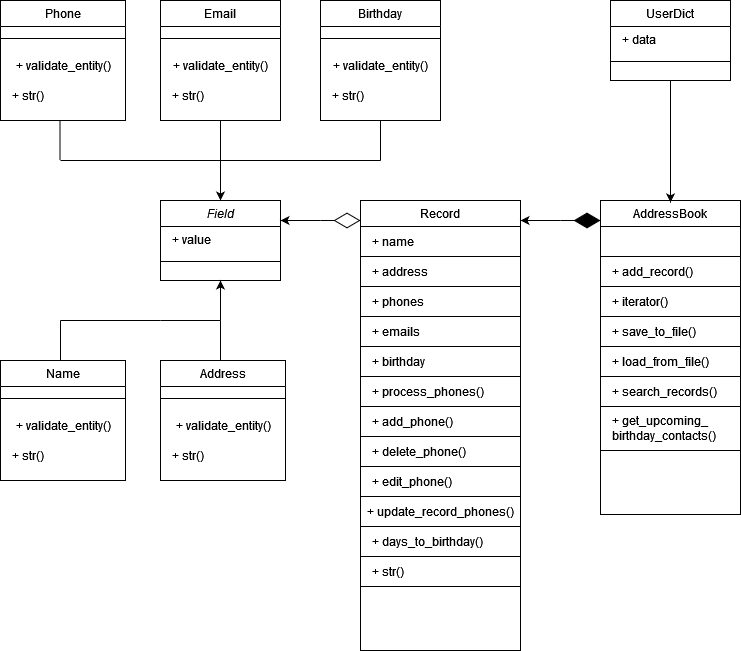

The diagram above was exported from draw.io. Its source (the exported page's mxGraphModel, read from the mxfile embedded in the PNG):
<mxGraphModel dx="1434" dy="820" grid="1" gridSize="10" guides="1" tooltips="1" connect="1" arrows="1" fold="1" page="1" pageScale="1" pageWidth="827" pageHeight="1169" math="0" shadow="0">
  <root>
    <mxCell id="WIyWlLk6GJQsqaUBKTNV-0" />
    <mxCell id="WIyWlLk6GJQsqaUBKTNV-1" parent="WIyWlLk6GJQsqaUBKTNV-0" />
    <mxCell id="zkfFHV4jXpPFQw0GAbJ--0" value="Field" style="swimlane;fontStyle=2;align=center;verticalAlign=top;childLayout=stackLayout;horizontal=1;startSize=26;horizontalStack=0;resizeParent=1;resizeLast=0;collapsible=1;marginBottom=0;rounded=0;shadow=0;strokeWidth=1;" parent="WIyWlLk6GJQsqaUBKTNV-1" vertex="1">
      <mxGeometry x="200" y="320" width="120" height="80" as="geometry">
        <mxRectangle x="120" y="320" width="160" height="26" as="alternateBounds" />
      </mxGeometry>
    </mxCell>
    <mxCell id="zkfFHV4jXpPFQw0GAbJ--2" value="+ value" style="text;align=left;verticalAlign=top;spacingLeft=10;spacingRight=4;overflow=hidden;rotatable=0;points=[[0,0.5],[1,0.5]];portConstraint=eastwest;rounded=0;shadow=0;html=0;" parent="zkfFHV4jXpPFQw0GAbJ--0" vertex="1">
      <mxGeometry y="26" width="120" height="26" as="geometry" />
    </mxCell>
    <mxCell id="zkfFHV4jXpPFQw0GAbJ--4" value="" style="line;html=1;strokeWidth=1;align=left;verticalAlign=middle;spacingTop=-1;spacingLeft=3;spacingRight=3;rotatable=0;labelPosition=right;points=[];portConstraint=eastwest;" parent="zkfFHV4jXpPFQw0GAbJ--0" vertex="1">
      <mxGeometry y="52" width="120" height="18" as="geometry" />
    </mxCell>
    <mxCell id="rrog9spRpvWUYlpcxpE0-8" value="" style="endArrow=none;html=1;rounded=0;" parent="WIyWlLk6GJQsqaUBKTNV-1" edge="1">
      <mxGeometry width="50" height="50" relative="1" as="geometry">
        <mxPoint x="100" y="280" as="sourcePoint" />
        <mxPoint x="420" y="280" as="targetPoint" />
      </mxGeometry>
    </mxCell>
    <mxCell id="rrog9spRpvWUYlpcxpE0-9" value="" style="endArrow=none;html=1;rounded=0;entryX=0.5;entryY=1;entryDx=0;entryDy=0;" parent="WIyWlLk6GJQsqaUBKTNV-1" edge="1">
      <mxGeometry width="50" height="50" relative="1" as="geometry">
        <mxPoint x="99.5" y="280" as="sourcePoint" />
        <mxPoint x="99.5" y="240" as="targetPoint" />
      </mxGeometry>
    </mxCell>
    <mxCell id="rrog9spRpvWUYlpcxpE0-10" value="" style="endArrow=none;html=1;rounded=0;entryX=0.5;entryY=1;entryDx=0;entryDy=0;" parent="WIyWlLk6GJQsqaUBKTNV-1" target="rrog9spRpvWUYlpcxpE0-28" edge="1">
      <mxGeometry width="50" height="50" relative="1" as="geometry">
        <mxPoint x="260" y="280" as="sourcePoint" />
        <mxPoint x="200" y="240" as="targetPoint" />
      </mxGeometry>
    </mxCell>
    <mxCell id="rrog9spRpvWUYlpcxpE0-11" value="" style="endArrow=none;html=1;rounded=0;entryX=0.5;entryY=1;entryDx=0;entryDy=0;" parent="WIyWlLk6GJQsqaUBKTNV-1" target="rrog9spRpvWUYlpcxpE0-44" edge="1">
      <mxGeometry width="50" height="50" relative="1" as="geometry">
        <mxPoint x="420" y="280" as="sourcePoint" />
        <mxPoint x="390" y="250" as="targetPoint" />
      </mxGeometry>
    </mxCell>
    <mxCell id="rrog9spRpvWUYlpcxpE0-16" value="" style="endArrow=none;html=1;rounded=0;" parent="WIyWlLk6GJQsqaUBKTNV-1" edge="1">
      <mxGeometry width="50" height="50" relative="1" as="geometry">
        <mxPoint x="260" y="440" as="sourcePoint" />
        <mxPoint x="200" y="440" as="targetPoint" />
      </mxGeometry>
    </mxCell>
    <mxCell id="rrog9spRpvWUYlpcxpE0-18" value="" style="endArrow=classic;html=1;rounded=0;entryX=0.5;entryY=0;entryDx=0;entryDy=0;" parent="WIyWlLk6GJQsqaUBKTNV-1" target="zkfFHV4jXpPFQw0GAbJ--0" edge="1">
      <mxGeometry width="50" height="50" relative="1" as="geometry">
        <mxPoint x="260" y="280" as="sourcePoint" />
        <mxPoint x="440" y="330" as="targetPoint" />
      </mxGeometry>
    </mxCell>
    <mxCell id="rrog9spRpvWUYlpcxpE0-19" value="" style="endArrow=classic;html=1;rounded=0;entryX=0.5;entryY=1;entryDx=0;entryDy=0;" parent="WIyWlLk6GJQsqaUBKTNV-1" target="zkfFHV4jXpPFQw0GAbJ--0" edge="1">
      <mxGeometry width="50" height="50" relative="1" as="geometry">
        <mxPoint x="260" y="440" as="sourcePoint" />
        <mxPoint x="440" y="330" as="targetPoint" />
      </mxGeometry>
    </mxCell>
    <mxCell id="rrog9spRpvWUYlpcxpE0-20" value="" style="endArrow=none;html=1;rounded=0;exitX=0.5;exitY=0;exitDx=0;exitDy=0;" parent="WIyWlLk6GJQsqaUBKTNV-1" edge="1">
      <mxGeometry width="50" height="50" relative="1" as="geometry">
        <mxPoint x="100" y="480" as="sourcePoint" />
        <mxPoint x="100" y="440" as="targetPoint" />
      </mxGeometry>
    </mxCell>
    <mxCell id="rrog9spRpvWUYlpcxpE0-21" value="" style="endArrow=none;html=1;rounded=0;" parent="WIyWlLk6GJQsqaUBKTNV-1" edge="1">
      <mxGeometry width="50" height="50" relative="1" as="geometry">
        <mxPoint x="100" y="440" as="sourcePoint" />
        <mxPoint x="200" y="440" as="targetPoint" />
      </mxGeometry>
    </mxCell>
    <mxCell id="rrog9spRpvWUYlpcxpE0-28" value="Email&#10;" style="swimlane;fontStyle=0;align=center;verticalAlign=top;childLayout=stackLayout;horizontal=1;startSize=26;horizontalStack=0;resizeParent=1;resizeLast=0;collapsible=1;marginBottom=0;rounded=0;shadow=0;strokeWidth=1;" parent="WIyWlLk6GJQsqaUBKTNV-1" vertex="1">
      <mxGeometry x="200" y="120" width="120" height="120" as="geometry">
        <mxRectangle x="130" y="380" width="160" height="26" as="alternateBounds" />
      </mxGeometry>
    </mxCell>
    <mxCell id="rrog9spRpvWUYlpcxpE0-29" value="" style="line;html=1;strokeWidth=1;align=left;verticalAlign=middle;spacingTop=-1;spacingLeft=3;spacingRight=3;rotatable=0;labelPosition=right;points=[];portConstraint=eastwest;" parent="rrog9spRpvWUYlpcxpE0-28" vertex="1">
      <mxGeometry y="26" width="120" height="24" as="geometry" />
    </mxCell>
    <mxCell id="rrog9spRpvWUYlpcxpE0-37" value="&lt;div align=&quot;center&quot;&gt;+ validate_entity()&lt;/div&gt;" style="text;html=1;align=center;verticalAlign=middle;resizable=0;points=[];autosize=1;strokeColor=none;fillColor=none;" parent="rrog9spRpvWUYlpcxpE0-28" vertex="1">
      <mxGeometry y="50" width="120" height="30" as="geometry" />
    </mxCell>
    <mxCell id="rrog9spRpvWUYlpcxpE0-31" value="+ str()" style="text;html=1;align=left;verticalAlign=middle;resizable=0;points=[];autosize=1;strokeColor=none;fillColor=none;container=0;spacingLeft=10;" parent="rrog9spRpvWUYlpcxpE0-28" vertex="1">
      <mxGeometry y="80" width="120" height="30" as="geometry" />
    </mxCell>
    <mxCell id="rrog9spRpvWUYlpcxpE0-40" value="Phone" style="swimlane;fontStyle=0;align=center;verticalAlign=top;childLayout=stackLayout;horizontal=1;startSize=26;horizontalStack=0;resizeParent=1;resizeLast=0;collapsible=1;marginBottom=0;rounded=0;shadow=0;strokeWidth=1;" parent="WIyWlLk6GJQsqaUBKTNV-1" vertex="1">
      <mxGeometry x="40" y="120" width="125" height="120" as="geometry">
        <mxRectangle x="130" y="380" width="160" height="26" as="alternateBounds" />
      </mxGeometry>
    </mxCell>
    <mxCell id="rrog9spRpvWUYlpcxpE0-41" value="" style="line;html=1;strokeWidth=1;align=left;verticalAlign=middle;spacingTop=-1;spacingLeft=3;spacingRight=3;rotatable=0;labelPosition=right;points=[];portConstraint=eastwest;" parent="rrog9spRpvWUYlpcxpE0-40" vertex="1">
      <mxGeometry y="26" width="125" height="24" as="geometry" />
    </mxCell>
    <mxCell id="rrog9spRpvWUYlpcxpE0-42" value="&lt;div align=&quot;center&quot;&gt;+ validate_entity()&lt;/div&gt;" style="text;html=1;align=center;verticalAlign=middle;resizable=0;points=[];autosize=1;strokeColor=none;fillColor=none;" parent="rrog9spRpvWUYlpcxpE0-40" vertex="1">
      <mxGeometry y="50" width="125" height="30" as="geometry" />
    </mxCell>
    <mxCell id="rrog9spRpvWUYlpcxpE0-43" value="+ str()" style="text;html=1;align=left;verticalAlign=middle;resizable=0;points=[];autosize=1;strokeColor=none;fillColor=none;container=0;spacingLeft=10;" parent="rrog9spRpvWUYlpcxpE0-40" vertex="1">
      <mxGeometry y="80" width="125" height="30" as="geometry" />
    </mxCell>
    <mxCell id="rrog9spRpvWUYlpcxpE0-44" value="Birthday" style="swimlane;fontStyle=0;align=center;verticalAlign=top;childLayout=stackLayout;horizontal=1;startSize=26;horizontalStack=0;resizeParent=1;resizeLast=0;collapsible=1;marginBottom=0;rounded=0;shadow=0;strokeWidth=1;strokeColor=default;" parent="WIyWlLk6GJQsqaUBKTNV-1" vertex="1">
      <mxGeometry x="360" y="120" width="120" height="120" as="geometry">
        <mxRectangle x="130" y="380" width="160" height="26" as="alternateBounds" />
      </mxGeometry>
    </mxCell>
    <mxCell id="rrog9spRpvWUYlpcxpE0-45" value="" style="line;html=1;strokeWidth=1;align=left;verticalAlign=middle;spacingTop=-1;spacingLeft=3;spacingRight=3;rotatable=0;labelPosition=right;points=[];portConstraint=eastwest;" parent="rrog9spRpvWUYlpcxpE0-44" vertex="1">
      <mxGeometry y="26" width="120" height="24" as="geometry" />
    </mxCell>
    <mxCell id="rrog9spRpvWUYlpcxpE0-46" value="&lt;div align=&quot;center&quot;&gt;+ validate_entity()&lt;/div&gt;" style="text;html=1;align=center;verticalAlign=middle;resizable=0;points=[];autosize=1;strokeColor=none;fillColor=none;" parent="rrog9spRpvWUYlpcxpE0-44" vertex="1">
      <mxGeometry y="50" width="120" height="30" as="geometry" />
    </mxCell>
    <mxCell id="rrog9spRpvWUYlpcxpE0-47" value="+ str()" style="text;html=1;align=left;verticalAlign=middle;resizable=0;points=[];autosize=1;strokeColor=none;fillColor=none;container=0;spacingLeft=10;" parent="rrog9spRpvWUYlpcxpE0-44" vertex="1">
      <mxGeometry y="80" width="120" height="30" as="geometry" />
    </mxCell>
    <mxCell id="rrog9spRpvWUYlpcxpE0-48" value="" style="endArrow=none;html=1;rounded=0;exitX=0.5;exitY=0;exitDx=0;exitDy=0;" parent="WIyWlLk6GJQsqaUBKTNV-1" edge="1">
      <mxGeometry width="50" height="50" relative="1" as="geometry">
        <mxPoint x="260" y="480" as="sourcePoint" />
        <mxPoint x="260" y="440" as="targetPoint" />
      </mxGeometry>
    </mxCell>
    <mxCell id="rrog9spRpvWUYlpcxpE0-49" value="AddressBook" style="swimlane;align=center;verticalAlign=top;childLayout=stackLayout;horizontal=1;startSize=26;horizontalStack=0;resizeParent=1;resizeLast=0;collapsible=1;marginBottom=0;rounded=0;shadow=0;strokeWidth=1;strokeColor=default;fontStyle=0" parent="WIyWlLk6GJQsqaUBKTNV-1" vertex="1">
      <mxGeometry x="640" y="320" width="140" height="314" as="geometry">
        <mxRectangle x="130" y="380" width="160" height="26" as="alternateBounds" />
      </mxGeometry>
    </mxCell>
    <mxCell id="rrog9spRpvWUYlpcxpE0-53" value="&lt;div&gt;&amp;nbsp;&lt;br&gt;&lt;/div&gt;" style="text;html=1;align=left;verticalAlign=middle;resizable=0;points=[];autosize=1;strokeColor=default;fillColor=none;spacingTop=0;spacingLeft=10;" parent="rrog9spRpvWUYlpcxpE0-49" vertex="1">
      <mxGeometry y="26" width="140" height="30" as="geometry" />
    </mxCell>
    <mxCell id="rrog9spRpvWUYlpcxpE0-54" value="+ add_record()" style="text;html=1;align=left;verticalAlign=middle;resizable=0;points=[];autosize=1;strokeColor=default;fillColor=none;spacingLeft=10;" parent="rrog9spRpvWUYlpcxpE0-49" vertex="1">
      <mxGeometry y="56" width="140" height="30" as="geometry" />
    </mxCell>
    <mxCell id="rrog9spRpvWUYlpcxpE0-55" value="+ iterator()" style="text;html=1;align=left;verticalAlign=middle;resizable=0;points=[];autosize=1;strokeColor=default;fillColor=none;spacingLeft=10;" parent="rrog9spRpvWUYlpcxpE0-49" vertex="1">
      <mxGeometry y="86" width="140" height="30" as="geometry" />
    </mxCell>
    <mxCell id="rrog9spRpvWUYlpcxpE0-56" value="+ save_to_file()" style="text;html=1;align=left;verticalAlign=middle;resizable=0;points=[];autosize=1;strokeColor=none;fillColor=none;spacingLeft=10;" parent="rrog9spRpvWUYlpcxpE0-49" vertex="1">
      <mxGeometry y="116" width="140" height="30" as="geometry" />
    </mxCell>
    <mxCell id="rrog9spRpvWUYlpcxpE0-57" value="+ load_from_file()" style="text;html=1;align=left;verticalAlign=middle;resizable=0;points=[];autosize=1;strokeColor=default;fillColor=none;spacingLeft=10;" parent="rrog9spRpvWUYlpcxpE0-49" vertex="1">
      <mxGeometry y="146" width="140" height="30" as="geometry" />
    </mxCell>
    <mxCell id="rrog9spRpvWUYlpcxpE0-58" value="&lt;div align=&quot;left&quot;&gt;+ search_records()&lt;/div&gt;" style="text;html=1;align=left;verticalAlign=middle;resizable=0;points=[];autosize=1;strokeColor=default;fillColor=none;spacingLeft=10;" parent="rrog9spRpvWUYlpcxpE0-49" vertex="1">
      <mxGeometry y="176" width="140" height="30" as="geometry" />
    </mxCell>
    <mxCell id="rrog9spRpvWUYlpcxpE0-107" value="&lt;div&gt;+ get_upcoming_&lt;/div&gt;&lt;div&gt;birthday_contacts()&lt;/div&gt;" style="html=1;whiteSpace=wrap;align=left;spacingLeft=10;" parent="rrog9spRpvWUYlpcxpE0-49" vertex="1">
      <mxGeometry y="206" width="140" height="44" as="geometry" />
    </mxCell>
    <mxCell id="rrog9spRpvWUYlpcxpE0-50" value="" style="line;html=1;strokeWidth=1;align=left;verticalAlign=middle;spacingTop=-1;spacingLeft=3;spacingRight=3;rotatable=0;labelPosition=right;points=[];portConstraint=eastwest;strokeColor=none;" parent="rrog9spRpvWUYlpcxpE0-49" vertex="1">
      <mxGeometry y="250" width="140" height="64" as="geometry" />
    </mxCell>
    <mxCell id="rrog9spRpvWUYlpcxpE0-78" value="UserDict" style="swimlane;fontStyle=0;align=center;verticalAlign=top;childLayout=stackLayout;horizontal=1;startSize=26;horizontalStack=0;resizeParent=1;resizeLast=0;collapsible=1;marginBottom=0;rounded=0;shadow=0;strokeWidth=1;" parent="WIyWlLk6GJQsqaUBKTNV-1" vertex="1">
      <mxGeometry x="650" y="120" width="120" height="80" as="geometry">
        <mxRectangle x="120" y="320" width="160" height="26" as="alternateBounds" />
      </mxGeometry>
    </mxCell>
    <mxCell id="rrog9spRpvWUYlpcxpE0-79" value="+ data" style="text;align=left;verticalAlign=top;spacingLeft=10;spacingRight=4;overflow=hidden;rotatable=0;points=[[0,0.5],[1,0.5]];portConstraint=eastwest;rounded=0;shadow=0;html=0;" parent="rrog9spRpvWUYlpcxpE0-78" vertex="1">
      <mxGeometry y="26" width="120" height="26" as="geometry" />
    </mxCell>
    <mxCell id="rrog9spRpvWUYlpcxpE0-80" value="" style="line;html=1;strokeWidth=1;align=left;verticalAlign=middle;spacingTop=-1;spacingLeft=3;spacingRight=3;rotatable=0;labelPosition=right;points=[];portConstraint=eastwest;" parent="rrog9spRpvWUYlpcxpE0-78" vertex="1">
      <mxGeometry y="52" width="120" height="18" as="geometry" />
    </mxCell>
    <mxCell id="rrog9spRpvWUYlpcxpE0-81" value="Record" style="swimlane;align=center;verticalAlign=top;childLayout=stackLayout;horizontal=1;startSize=26;horizontalStack=0;resizeParent=1;resizeLast=0;collapsible=1;marginBottom=0;rounded=0;shadow=0;strokeWidth=1;strokeColor=default;fontStyle=0" parent="WIyWlLk6GJQsqaUBKTNV-1" vertex="1">
      <mxGeometry x="400" y="320" width="160" height="450" as="geometry">
        <mxRectangle x="130" y="380" width="160" height="26" as="alternateBounds" />
      </mxGeometry>
    </mxCell>
    <mxCell id="rrog9spRpvWUYlpcxpE0-82" value="&lt;div&gt;+ name&lt;/div&gt;" style="text;html=1;align=left;verticalAlign=middle;resizable=0;points=[];autosize=1;strokeColor=default;fillColor=none;spacingTop=0;spacingLeft=10;" parent="rrog9spRpvWUYlpcxpE0-81" vertex="1">
      <mxGeometry y="26" width="160" height="30" as="geometry" />
    </mxCell>
    <mxCell id="rrog9spRpvWUYlpcxpE0-83" value="+ address" style="text;html=1;align=left;verticalAlign=middle;resizable=0;points=[];autosize=1;strokeColor=default;fillColor=none;spacingLeft=10;" parent="rrog9spRpvWUYlpcxpE0-81" vertex="1">
      <mxGeometry y="56" width="160" height="30" as="geometry" />
    </mxCell>
    <mxCell id="rrog9spRpvWUYlpcxpE0-84" value="+ phones" style="text;html=1;align=left;verticalAlign=middle;resizable=0;points=[];autosize=1;strokeColor=default;fillColor=none;spacingLeft=10;" parent="rrog9spRpvWUYlpcxpE0-81" vertex="1">
      <mxGeometry y="86" width="160" height="30" as="geometry" />
    </mxCell>
    <mxCell id="rrog9spRpvWUYlpcxpE0-85" value="+ emails" style="text;html=1;align=left;verticalAlign=middle;resizable=0;points=[];autosize=1;strokeColor=none;fillColor=none;spacingLeft=10;" parent="rrog9spRpvWUYlpcxpE0-81" vertex="1">
      <mxGeometry y="116" width="160" height="30" as="geometry" />
    </mxCell>
    <mxCell id="rrog9spRpvWUYlpcxpE0-86" value="+ birthday" style="text;html=1;align=left;verticalAlign=middle;resizable=0;points=[];autosize=1;strokeColor=default;fillColor=none;spacingLeft=10;" parent="rrog9spRpvWUYlpcxpE0-81" vertex="1">
      <mxGeometry y="146" width="160" height="30" as="geometry" />
    </mxCell>
    <mxCell id="rrog9spRpvWUYlpcxpE0-87" value="&lt;div align=&quot;left&quot;&gt;+ process_phones()&lt;/div&gt;" style="text;html=1;align=left;verticalAlign=middle;resizable=0;points=[];autosize=1;strokeColor=default;fillColor=none;spacingLeft=10;" parent="rrog9spRpvWUYlpcxpE0-81" vertex="1">
      <mxGeometry y="176" width="160" height="30" as="geometry" />
    </mxCell>
    <mxCell id="rrog9spRpvWUYlpcxpE0-88" value="+ add_phone()" style="text;html=1;align=left;verticalAlign=middle;resizable=0;points=[];autosize=1;strokeColor=default;fillColor=none;spacingLeft=10;" parent="rrog9spRpvWUYlpcxpE0-81" vertex="1">
      <mxGeometry y="206" width="160" height="30" as="geometry" />
    </mxCell>
    <mxCell id="rrog9spRpvWUYlpcxpE0-89" value="+ delete_phone()" style="text;html=1;align=left;verticalAlign=middle;resizable=0;points=[];autosize=1;strokeColor=default;fillColor=none;spacingLeft=10;" parent="rrog9spRpvWUYlpcxpE0-81" vertex="1">
      <mxGeometry y="236" width="160" height="30" as="geometry" />
    </mxCell>
    <mxCell id="rrog9spRpvWUYlpcxpE0-90" value="+ edit_phone()" style="text;html=1;align=left;verticalAlign=middle;resizable=0;points=[];autosize=1;strokeColor=default;fillColor=none;spacingLeft=10;" parent="rrog9spRpvWUYlpcxpE0-81" vertex="1">
      <mxGeometry y="266" width="160" height="30" as="geometry" />
    </mxCell>
    <mxCell id="rrog9spRpvWUYlpcxpE0-91" value="&lt;div&gt;+ update_record_phones()&lt;/div&gt;" style="text;html=1;align=center;verticalAlign=middle;resizable=0;points=[];autosize=1;strokeColor=default;fillColor=none;" parent="rrog9spRpvWUYlpcxpE0-81" vertex="1">
      <mxGeometry y="296" width="160" height="30" as="geometry" />
    </mxCell>
    <mxCell id="rrog9spRpvWUYlpcxpE0-92" value="+ days_to_birthday()" style="text;html=1;align=left;verticalAlign=middle;resizable=0;points=[];autosize=1;strokeColor=default;fillColor=none;spacingLeft=10;" parent="rrog9spRpvWUYlpcxpE0-81" vertex="1">
      <mxGeometry y="326" width="160" height="30" as="geometry" />
    </mxCell>
    <mxCell id="rrog9spRpvWUYlpcxpE0-93" value="+ str()" style="text;html=1;align=left;verticalAlign=middle;resizable=0;points=[];autosize=1;strokeColor=default;fillColor=none;container=0;spacingLeft=10;" parent="rrog9spRpvWUYlpcxpE0-81" vertex="1">
      <mxGeometry y="356" width="160" height="30" as="geometry" />
    </mxCell>
    <mxCell id="rrog9spRpvWUYlpcxpE0-94" value="" style="line;html=1;strokeWidth=1;align=left;verticalAlign=middle;spacingTop=-1;spacingLeft=3;spacingRight=3;rotatable=0;labelPosition=right;points=[];portConstraint=eastwest;strokeColor=none;" parent="rrog9spRpvWUYlpcxpE0-81" vertex="1">
      <mxGeometry y="386" width="160" height="64" as="geometry" />
    </mxCell>
    <mxCell id="rrog9spRpvWUYlpcxpE0-95" value="" style="endArrow=classic;html=1;rounded=0;exitX=0.5;exitY=1;exitDx=0;exitDy=0;entryX=0.5;entryY=0.006;entryDx=0;entryDy=0;entryPerimeter=0;" parent="WIyWlLk6GJQsqaUBKTNV-1" source="rrog9spRpvWUYlpcxpE0-78" target="rrog9spRpvWUYlpcxpE0-49" edge="1">
      <mxGeometry width="50" height="50" relative="1" as="geometry">
        <mxPoint x="680" y="280" as="sourcePoint" />
        <mxPoint x="720" y="320" as="targetPoint" />
      </mxGeometry>
    </mxCell>
    <mxCell id="rrog9spRpvWUYlpcxpE0-101" value="" style="endArrow=diamondThin;endFill=1;endSize=24;html=1;rounded=0;" parent="WIyWlLk6GJQsqaUBKTNV-1" edge="1">
      <mxGeometry width="160" relative="1" as="geometry">
        <mxPoint x="600" y="340" as="sourcePoint" />
        <mxPoint x="640" y="340" as="targetPoint" />
      </mxGeometry>
    </mxCell>
    <mxCell id="rrog9spRpvWUYlpcxpE0-102" value="" style="endArrow=diamondThin;endFill=0;endSize=24;html=1;rounded=0;" parent="WIyWlLk6GJQsqaUBKTNV-1" edge="1">
      <mxGeometry width="160" relative="1" as="geometry">
        <mxPoint x="360" y="340" as="sourcePoint" />
        <mxPoint x="400" y="340" as="targetPoint" />
      </mxGeometry>
    </mxCell>
    <mxCell id="rrog9spRpvWUYlpcxpE0-103" value="" style="endArrow=classic;html=1;rounded=0;entryX=1;entryY=0.25;entryDx=0;entryDy=0;" parent="WIyWlLk6GJQsqaUBKTNV-1" target="zkfFHV4jXpPFQw0GAbJ--0" edge="1">
      <mxGeometry width="50" height="50" relative="1" as="geometry">
        <mxPoint x="360" y="340" as="sourcePoint" />
        <mxPoint x="440" y="370" as="targetPoint" />
      </mxGeometry>
    </mxCell>
    <mxCell id="rrog9spRpvWUYlpcxpE0-104" value="" style="endArrow=classic;html=1;rounded=0;entryX=1;entryY=0.25;entryDx=0;entryDy=0;" parent="WIyWlLk6GJQsqaUBKTNV-1" edge="1">
      <mxGeometry width="50" height="50" relative="1" as="geometry">
        <mxPoint x="600" y="340" as="sourcePoint" />
        <mxPoint x="560" y="340" as="targetPoint" />
      </mxGeometry>
    </mxCell>
    <mxCell id="RDBGeEJVXR8b_IhdHfs6-0" value="Name" style="swimlane;fontStyle=0;align=center;verticalAlign=top;childLayout=stackLayout;horizontal=1;startSize=26;horizontalStack=0;resizeParent=1;resizeLast=0;collapsible=1;marginBottom=0;rounded=0;shadow=0;strokeWidth=1;" parent="WIyWlLk6GJQsqaUBKTNV-1" vertex="1">
      <mxGeometry x="40" y="480" width="125" height="120" as="geometry">
        <mxRectangle x="130" y="380" width="160" height="26" as="alternateBounds" />
      </mxGeometry>
    </mxCell>
    <mxCell id="RDBGeEJVXR8b_IhdHfs6-1" value="" style="line;html=1;strokeWidth=1;align=left;verticalAlign=middle;spacingTop=-1;spacingLeft=3;spacingRight=3;rotatable=0;labelPosition=right;points=[];portConstraint=eastwest;" parent="RDBGeEJVXR8b_IhdHfs6-0" vertex="1">
      <mxGeometry y="26" width="125" height="24" as="geometry" />
    </mxCell>
    <mxCell id="RDBGeEJVXR8b_IhdHfs6-2" value="&lt;div align=&quot;center&quot;&gt;+ validate_entity()&lt;/div&gt;" style="text;html=1;align=center;verticalAlign=middle;resizable=0;points=[];autosize=1;strokeColor=none;fillColor=none;" parent="RDBGeEJVXR8b_IhdHfs6-0" vertex="1">
      <mxGeometry y="50" width="125" height="30" as="geometry" />
    </mxCell>
    <mxCell id="RDBGeEJVXR8b_IhdHfs6-3" value="+ str()" style="text;html=1;align=left;verticalAlign=middle;resizable=0;points=[];autosize=1;strokeColor=none;fillColor=none;container=0;spacingLeft=10;" parent="RDBGeEJVXR8b_IhdHfs6-0" vertex="1">
      <mxGeometry y="80" width="125" height="30" as="geometry" />
    </mxCell>
    <mxCell id="RDBGeEJVXR8b_IhdHfs6-5" value="Address" style="swimlane;fontStyle=0;align=center;verticalAlign=top;childLayout=stackLayout;horizontal=1;startSize=26;horizontalStack=0;resizeParent=1;resizeLast=0;collapsible=1;marginBottom=0;rounded=0;shadow=0;strokeWidth=1;" parent="WIyWlLk6GJQsqaUBKTNV-1" vertex="1">
      <mxGeometry x="200" y="480" width="125" height="120" as="geometry">
        <mxRectangle x="130" y="380" width="160" height="26" as="alternateBounds" />
      </mxGeometry>
    </mxCell>
    <mxCell id="RDBGeEJVXR8b_IhdHfs6-6" value="" style="line;html=1;strokeWidth=1;align=left;verticalAlign=middle;spacingTop=-1;spacingLeft=3;spacingRight=3;rotatable=0;labelPosition=right;points=[];portConstraint=eastwest;" parent="RDBGeEJVXR8b_IhdHfs6-5" vertex="1">
      <mxGeometry y="26" width="125" height="24" as="geometry" />
    </mxCell>
    <mxCell id="RDBGeEJVXR8b_IhdHfs6-7" value="&lt;div align=&quot;center&quot;&gt;+ validate_entity()&lt;/div&gt;" style="text;html=1;align=center;verticalAlign=middle;resizable=0;points=[];autosize=1;strokeColor=none;fillColor=none;" parent="RDBGeEJVXR8b_IhdHfs6-5" vertex="1">
      <mxGeometry y="50" width="125" height="30" as="geometry" />
    </mxCell>
    <mxCell id="RDBGeEJVXR8b_IhdHfs6-8" value="+ str()" style="text;html=1;align=left;verticalAlign=middle;resizable=0;points=[];autosize=1;strokeColor=none;fillColor=none;container=0;spacingLeft=10;" parent="RDBGeEJVXR8b_IhdHfs6-5" vertex="1">
      <mxGeometry y="80" width="125" height="30" as="geometry" />
    </mxCell>
  </root>
</mxGraphModel>